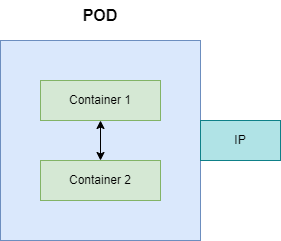

The diagram above was exported from draw.io. Its source (the exported page's mxGraphModel, read from the mxfile embedded in the PNG):
<mxGraphModel dx="782" dy="436" grid="1" gridSize="10" guides="1" tooltips="1" connect="1" arrows="1" fold="1" page="1" pageScale="1" pageWidth="850" pageHeight="1100" math="0" shadow="0">
  <root>
    <mxCell id="0" />
    <mxCell id="1" parent="0" />
    <mxCell id="XvTacHpb5njZfMxpn_az-1" value="" style="whiteSpace=wrap;html=1;aspect=fixed;fillColor=#dae8fc;strokeColor=#6c8ebf;" vertex="1" parent="1">
      <mxGeometry x="240" y="80" width="200" height="200" as="geometry" />
    </mxCell>
    <mxCell id="XvTacHpb5njZfMxpn_az-2" value="Container 1" style="rounded=0;whiteSpace=wrap;html=1;fillColor=#d5e8d4;strokeColor=#82b366;" vertex="1" parent="1">
      <mxGeometry x="280" y="120" width="120" height="40" as="geometry" />
    </mxCell>
    <mxCell id="XvTacHpb5njZfMxpn_az-3" value="Container 2" style="rounded=0;whiteSpace=wrap;html=1;fillColor=#d5e8d4;strokeColor=#82b366;" vertex="1" parent="1">
      <mxGeometry x="280" y="200" width="120" height="40" as="geometry" />
    </mxCell>
    <mxCell id="XvTacHpb5njZfMxpn_az-5" value="IP" style="rounded=0;whiteSpace=wrap;html=1;fillColor=#b0e3e6;strokeColor=#0e8088;" vertex="1" parent="1">
      <mxGeometry x="440" y="160" width="80" height="40" as="geometry" />
    </mxCell>
    <mxCell id="XvTacHpb5njZfMxpn_az-6" value="" style="endArrow=classic;startArrow=classic;html=1;rounded=0;exitX=0.5;exitY=1;exitDx=0;exitDy=0;" edge="1" parent="1" source="XvTacHpb5njZfMxpn_az-2" target="XvTacHpb5njZfMxpn_az-3">
      <mxGeometry width="50" height="50" relative="1" as="geometry">
        <mxPoint x="380" y="250" as="sourcePoint" />
        <mxPoint x="430" y="200" as="targetPoint" />
      </mxGeometry>
    </mxCell>
    <mxCell id="XvTacHpb5njZfMxpn_az-7" value="&lt;b&gt;&lt;font style=&quot;font-size: 16px;&quot;&gt;POD&lt;/font&gt;&lt;/b&gt;" style="text;html=1;strokeColor=none;fillColor=none;align=center;verticalAlign=middle;whiteSpace=wrap;rounded=0;" vertex="1" parent="1">
      <mxGeometry x="310" y="40" width="60" height="30" as="geometry" />
    </mxCell>
    <mxCell id="XvTacHpb5njZfMxpn_az-8" style="edgeStyle=orthogonalEdgeStyle;rounded=0;orthogonalLoop=1;jettySize=auto;html=1;exitX=0.5;exitY=1;exitDx=0;exitDy=0;" edge="1" parent="1" source="XvTacHpb5njZfMxpn_az-7" target="XvTacHpb5njZfMxpn_az-7">
      <mxGeometry relative="1" as="geometry" />
    </mxCell>
  </root>
</mxGraphModel>